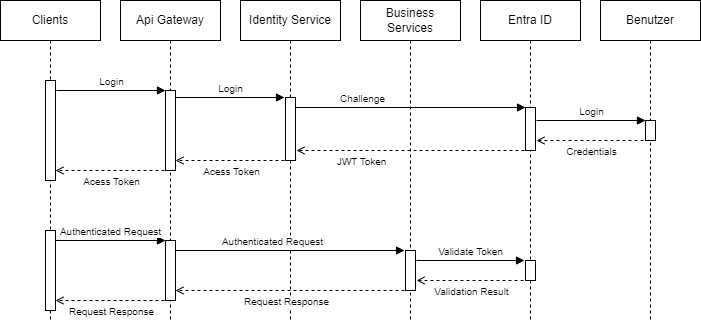

The diagram above was exported from draw.io. Its source (the exported page's mxGraphModel, read from the mxfile embedded in the PNG):
<mxGraphModel dx="1098" dy="1003" grid="1" gridSize="10" guides="1" tooltips="1" connect="1" arrows="1" fold="1" page="1" pageScale="1" pageWidth="1169" pageHeight="827" math="0" shadow="0">
  <root>
    <mxCell id="0" />
    <mxCell id="1" parent="0" />
    <mxCell id="yMfL_zlWufMMjH5tQKgp-1" value="Api Gateway" style="shape=umlLifeline;perimeter=lifelinePerimeter;whiteSpace=wrap;html=1;container=1;dropTarget=0;collapsible=0;recursiveResize=0;outlineConnect=0;portConstraint=eastwest;newEdgeStyle={&quot;edgeStyle&quot;:&quot;elbowEdgeStyle&quot;,&quot;elbow&quot;:&quot;vertical&quot;,&quot;curved&quot;:0,&quot;rounded&quot;:0};" vertex="1" parent="1">
      <mxGeometry x="240" y="80" width="100" height="320" as="geometry" />
    </mxCell>
    <mxCell id="yMfL_zlWufMMjH5tQKgp-8" value="" style="html=1;points=[[0,0,0,0,5],[0,1,0,0,-5],[1,0,0,0,5],[1,1,0,0,-5]];perimeter=orthogonalPerimeter;outlineConnect=0;targetShapes=umlLifeline;portConstraint=eastwest;newEdgeStyle={&quot;curved&quot;:0,&quot;rounded&quot;:0};fontSize=10;" vertex="1" parent="yMfL_zlWufMMjH5tQKgp-1">
      <mxGeometry x="45" y="90" width="10" height="80" as="geometry" />
    </mxCell>
    <mxCell id="yMfL_zlWufMMjH5tQKgp-31" value="" style="html=1;points=[[0,0,0,0,5],[0,1,0,0,-5],[1,0,0,0,5],[1,1,0,0,-5]];perimeter=orthogonalPerimeter;outlineConnect=0;targetShapes=umlLifeline;portConstraint=eastwest;newEdgeStyle={&quot;curved&quot;:0,&quot;rounded&quot;:0};fontSize=10;" vertex="1" parent="yMfL_zlWufMMjH5tQKgp-1">
      <mxGeometry x="45" y="240" width="10" height="60" as="geometry" />
    </mxCell>
    <mxCell id="yMfL_zlWufMMjH5tQKgp-3" value="Clients" style="shape=umlLifeline;perimeter=lifelinePerimeter;whiteSpace=wrap;html=1;container=1;dropTarget=0;collapsible=0;recursiveResize=0;outlineConnect=0;portConstraint=eastwest;newEdgeStyle={&quot;edgeStyle&quot;:&quot;elbowEdgeStyle&quot;,&quot;elbow&quot;:&quot;vertical&quot;,&quot;curved&quot;:0,&quot;rounded&quot;:0};" vertex="1" parent="1">
      <mxGeometry x="120" y="80" width="100" height="320" as="geometry" />
    </mxCell>
    <mxCell id="yMfL_zlWufMMjH5tQKgp-4" value="" style="html=1;points=[[0,0,0,0,5],[0,1,0,0,-5],[1,0,0,0,5],[1,1,0,0,-5]];perimeter=orthogonalPerimeter;outlineConnect=0;targetShapes=umlLifeline;portConstraint=eastwest;newEdgeStyle={&quot;curved&quot;:0,&quot;rounded&quot;:0};fontSize=10;" vertex="1" parent="yMfL_zlWufMMjH5tQKgp-3">
      <mxGeometry x="45" y="80" width="10" height="100" as="geometry" />
    </mxCell>
    <mxCell id="yMfL_zlWufMMjH5tQKgp-32" value="" style="html=1;points=[[0,0,0,0,5],[0,1,0,0,-5],[1,0,0,0,5],[1,1,0,0,-5]];perimeter=orthogonalPerimeter;outlineConnect=0;targetShapes=umlLifeline;portConstraint=eastwest;newEdgeStyle={&quot;curved&quot;:0,&quot;rounded&quot;:0};fontSize=10;" vertex="1" parent="yMfL_zlWufMMjH5tQKgp-3">
      <mxGeometry x="45" y="230" width="10" height="80" as="geometry" />
    </mxCell>
    <mxCell id="yMfL_zlWufMMjH5tQKgp-5" value="Identity Service" style="shape=umlLifeline;perimeter=lifelinePerimeter;whiteSpace=wrap;html=1;container=1;dropTarget=0;collapsible=0;recursiveResize=0;outlineConnect=0;portConstraint=eastwest;newEdgeStyle={&quot;edgeStyle&quot;:&quot;elbowEdgeStyle&quot;,&quot;elbow&quot;:&quot;vertical&quot;,&quot;curved&quot;:0,&quot;rounded&quot;:0};" vertex="1" parent="1">
      <mxGeometry x="360" y="80" width="100" height="320" as="geometry" />
    </mxCell>
    <mxCell id="yMfL_zlWufMMjH5tQKgp-6" value="Entra ID" style="shape=umlLifeline;perimeter=lifelinePerimeter;whiteSpace=wrap;html=1;container=1;dropTarget=0;collapsible=0;recursiveResize=0;outlineConnect=0;portConstraint=eastwest;newEdgeStyle={&quot;edgeStyle&quot;:&quot;elbowEdgeStyle&quot;,&quot;elbow&quot;:&quot;vertical&quot;,&quot;curved&quot;:0,&quot;rounded&quot;:0};" vertex="1" parent="1">
      <mxGeometry x="600" y="80" width="100" height="320" as="geometry" />
    </mxCell>
    <mxCell id="yMfL_zlWufMMjH5tQKgp-16" value="" style="html=1;points=[[0,0,0,0,5],[0,1,0,0,-5],[1,0,0,0,5],[1,1,0,0,-5]];perimeter=orthogonalPerimeter;outlineConnect=0;targetShapes=umlLifeline;portConstraint=eastwest;newEdgeStyle={&quot;curved&quot;:0,&quot;rounded&quot;:0};fontSize=10;" vertex="1" parent="yMfL_zlWufMMjH5tQKgp-6">
      <mxGeometry x="45" y="107" width="10" height="43" as="geometry" />
    </mxCell>
    <mxCell id="yMfL_zlWufMMjH5tQKgp-38" value="" style="html=1;points=[[0,0,0,0,5],[0,1,0,0,-5],[1,0,0,0,5],[1,1,0,0,-5]];perimeter=orthogonalPerimeter;outlineConnect=0;targetShapes=umlLifeline;portConstraint=eastwest;newEdgeStyle={&quot;curved&quot;:0,&quot;rounded&quot;:0};fontSize=10;" vertex="1" parent="yMfL_zlWufMMjH5tQKgp-6">
      <mxGeometry x="45" y="260" width="10" height="20" as="geometry" />
    </mxCell>
    <mxCell id="yMfL_zlWufMMjH5tQKgp-7" value="Business Services" style="shape=umlLifeline;perimeter=lifelinePerimeter;whiteSpace=wrap;html=1;container=1;dropTarget=0;collapsible=0;recursiveResize=0;outlineConnect=0;portConstraint=eastwest;newEdgeStyle={&quot;edgeStyle&quot;:&quot;elbowEdgeStyle&quot;,&quot;elbow&quot;:&quot;vertical&quot;,&quot;curved&quot;:0,&quot;rounded&quot;:0};" vertex="1" parent="1">
      <mxGeometry x="480" y="80" width="100" height="320" as="geometry" />
    </mxCell>
    <mxCell id="yMfL_zlWufMMjH5tQKgp-37" value="" style="html=1;points=[[0,0,0,0,5],[0,1,0,0,-5],[1,0,0,0,5],[1,1,0,0,-5]];perimeter=orthogonalPerimeter;outlineConnect=0;targetShapes=umlLifeline;portConstraint=eastwest;newEdgeStyle={&quot;curved&quot;:0,&quot;rounded&quot;:0};fontSize=10;" vertex="1" parent="yMfL_zlWufMMjH5tQKgp-7">
      <mxGeometry x="45" y="250" width="10" height="40" as="geometry" />
    </mxCell>
    <mxCell id="yMfL_zlWufMMjH5tQKgp-10" value="" style="html=1;verticalAlign=bottom;labelBackgroundColor=none;endArrow=block;endFill=1;rounded=0;fontSize=10;" edge="1" parent="1" target="yMfL_zlWufMMjH5tQKgp-8">
      <mxGeometry width="160" relative="1" as="geometry">
        <mxPoint x="176" y="170" as="sourcePoint" />
        <mxPoint x="340" y="170" as="targetPoint" />
      </mxGeometry>
    </mxCell>
    <mxCell id="yMfL_zlWufMMjH5tQKgp-11" value="Login" style="edgeLabel;html=1;align=center;verticalAlign=middle;resizable=0;points=[];fontSize=10;" vertex="1" connectable="0" parent="yMfL_zlWufMMjH5tQKgp-10">
      <mxGeometry x="-0.2896" y="2" relative="1" as="geometry">
        <mxPoint x="15" y="-8" as="offset" />
      </mxGeometry>
    </mxCell>
    <mxCell id="yMfL_zlWufMMjH5tQKgp-12" value="Benutzer" style="shape=umlLifeline;perimeter=lifelinePerimeter;whiteSpace=wrap;html=1;container=1;dropTarget=0;collapsible=0;recursiveResize=0;outlineConnect=0;portConstraint=eastwest;newEdgeStyle={&quot;edgeStyle&quot;:&quot;elbowEdgeStyle&quot;,&quot;elbow&quot;:&quot;vertical&quot;,&quot;curved&quot;:0,&quot;rounded&quot;:0};" vertex="1" parent="1">
      <mxGeometry x="720" y="80" width="100" height="320" as="geometry" />
    </mxCell>
    <mxCell id="yMfL_zlWufMMjH5tQKgp-19" value="" style="html=1;points=[[0,0,0,0,5],[0,1,0,0,-5],[1,0,0,0,5],[1,1,0,0,-5]];perimeter=orthogonalPerimeter;outlineConnect=0;targetShapes=umlLifeline;portConstraint=eastwest;newEdgeStyle={&quot;curved&quot;:0,&quot;rounded&quot;:0};fontSize=10;" vertex="1" parent="yMfL_zlWufMMjH5tQKgp-12">
      <mxGeometry x="45" y="120" width="10" height="20" as="geometry" />
    </mxCell>
    <mxCell id="yMfL_zlWufMMjH5tQKgp-13" value="" style="html=1;verticalAlign=bottom;labelBackgroundColor=none;endArrow=block;endFill=1;rounded=0;fontSize=10;" edge="1" parent="1">
      <mxGeometry width="160" relative="1" as="geometry">
        <mxPoint x="295" y="177" as="sourcePoint" />
        <mxPoint x="404" y="177" as="targetPoint" />
      </mxGeometry>
    </mxCell>
    <mxCell id="yMfL_zlWufMMjH5tQKgp-14" value="Login" style="edgeLabel;html=1;align=center;verticalAlign=middle;resizable=0;points=[];fontSize=10;" vertex="1" connectable="0" parent="yMfL_zlWufMMjH5tQKgp-13">
      <mxGeometry x="-0.2896" y="2" relative="1" as="geometry">
        <mxPoint x="15" y="-8" as="offset" />
      </mxGeometry>
    </mxCell>
    <mxCell id="yMfL_zlWufMMjH5tQKgp-15" value="" style="html=1;points=[[0,0,0,0,5],[0,1,0,0,-5],[1,0,0,0,5],[1,1,0,0,-5]];perimeter=orthogonalPerimeter;outlineConnect=0;targetShapes=umlLifeline;portConstraint=eastwest;newEdgeStyle={&quot;curved&quot;:0,&quot;rounded&quot;:0};fontSize=10;" vertex="1" parent="1">
      <mxGeometry x="405" y="177" width="10" height="63" as="geometry" />
    </mxCell>
    <mxCell id="yMfL_zlWufMMjH5tQKgp-17" value="" style="html=1;verticalAlign=bottom;labelBackgroundColor=none;endArrow=block;endFill=1;rounded=0;fontSize=10;" edge="1" parent="1">
      <mxGeometry width="160" relative="1" as="geometry">
        <mxPoint x="415" y="187" as="sourcePoint" />
        <mxPoint x="645" y="187" as="targetPoint" />
      </mxGeometry>
    </mxCell>
    <mxCell id="yMfL_zlWufMMjH5tQKgp-18" value="Challenge" style="edgeLabel;html=1;align=center;verticalAlign=middle;resizable=0;points=[];fontSize=10;" vertex="1" connectable="0" parent="yMfL_zlWufMMjH5tQKgp-17">
      <mxGeometry x="-0.2896" y="2" relative="1" as="geometry">
        <mxPoint x="-16" y="-8" as="offset" />
      </mxGeometry>
    </mxCell>
    <mxCell id="yMfL_zlWufMMjH5tQKgp-20" value="" style="html=1;verticalAlign=bottom;labelBackgroundColor=none;endArrow=block;endFill=1;rounded=0;fontSize=10;" edge="1" parent="1">
      <mxGeometry width="160" relative="1" as="geometry">
        <mxPoint x="656" y="200" as="sourcePoint" />
        <mxPoint x="765" y="200" as="targetPoint" />
      </mxGeometry>
    </mxCell>
    <mxCell id="yMfL_zlWufMMjH5tQKgp-21" value="Login" style="edgeLabel;html=1;align=center;verticalAlign=middle;resizable=0;points=[];fontSize=10;" vertex="1" connectable="0" parent="yMfL_zlWufMMjH5tQKgp-20">
      <mxGeometry x="-0.2896" y="2" relative="1" as="geometry">
        <mxPoint x="15" y="-8" as="offset" />
      </mxGeometry>
    </mxCell>
    <mxCell id="yMfL_zlWufMMjH5tQKgp-22" value="" style="html=1;verticalAlign=bottom;labelBackgroundColor=none;endArrow=open;endFill=0;dashed=1;rounded=0;fontSize=10;" edge="1" parent="1">
      <mxGeometry width="160" relative="1" as="geometry">
        <mxPoint x="763" y="220" as="sourcePoint" />
        <mxPoint x="656" y="220" as="targetPoint" />
      </mxGeometry>
    </mxCell>
    <mxCell id="yMfL_zlWufMMjH5tQKgp-23" value="Credentials" style="edgeLabel;html=1;align=center;verticalAlign=middle;resizable=0;points=[];fontSize=10;" vertex="1" connectable="0" parent="yMfL_zlWufMMjH5tQKgp-22">
      <mxGeometry x="0.3511" relative="1" as="geometry">
        <mxPoint x="19" y="10" as="offset" />
      </mxGeometry>
    </mxCell>
    <mxCell id="yMfL_zlWufMMjH5tQKgp-24" value="" style="html=1;verticalAlign=bottom;labelBackgroundColor=none;endArrow=open;endFill=0;dashed=1;rounded=0;fontSize=10;" edge="1" parent="1">
      <mxGeometry width="160" relative="1" as="geometry">
        <mxPoint x="644" y="230" as="sourcePoint" />
        <mxPoint x="416" y="230" as="targetPoint" />
      </mxGeometry>
    </mxCell>
    <mxCell id="yMfL_zlWufMMjH5tQKgp-25" value="JWT Token" style="edgeLabel;html=1;align=center;verticalAlign=middle;resizable=0;points=[];fontSize=10;" vertex="1" connectable="0" parent="yMfL_zlWufMMjH5tQKgp-24">
      <mxGeometry x="0.3511" relative="1" as="geometry">
        <mxPoint x="-10" y="10" as="offset" />
      </mxGeometry>
    </mxCell>
    <mxCell id="yMfL_zlWufMMjH5tQKgp-26" value="" style="html=1;verticalAlign=bottom;labelBackgroundColor=none;endArrow=open;endFill=0;dashed=1;rounded=0;fontSize=10;" edge="1" parent="1">
      <mxGeometry width="160" relative="1" as="geometry">
        <mxPoint x="404" y="240" as="sourcePoint" />
        <mxPoint x="295" y="240" as="targetPoint" />
      </mxGeometry>
    </mxCell>
    <mxCell id="yMfL_zlWufMMjH5tQKgp-27" value="Acess Token" style="edgeLabel;html=1;align=center;verticalAlign=middle;resizable=0;points=[];fontSize=10;" vertex="1" connectable="0" parent="yMfL_zlWufMMjH5tQKgp-26">
      <mxGeometry x="0.3511" relative="1" as="geometry">
        <mxPoint x="20" y="10" as="offset" />
      </mxGeometry>
    </mxCell>
    <mxCell id="yMfL_zlWufMMjH5tQKgp-28" value="" style="html=1;verticalAlign=bottom;labelBackgroundColor=none;endArrow=open;endFill=0;dashed=1;rounded=0;fontSize=10;" edge="1" parent="1">
      <mxGeometry width="160" relative="1" as="geometry">
        <mxPoint x="284" y="250" as="sourcePoint" />
        <mxPoint x="175" y="250" as="targetPoint" />
      </mxGeometry>
    </mxCell>
    <mxCell id="yMfL_zlWufMMjH5tQKgp-29" value="Acess Token" style="edgeLabel;html=1;align=center;verticalAlign=middle;resizable=0;points=[];fontSize=10;" vertex="1" connectable="0" parent="yMfL_zlWufMMjH5tQKgp-28">
      <mxGeometry x="0.3511" relative="1" as="geometry">
        <mxPoint x="20" y="10" as="offset" />
      </mxGeometry>
    </mxCell>
    <mxCell id="yMfL_zlWufMMjH5tQKgp-33" value="" style="html=1;verticalAlign=bottom;labelBackgroundColor=none;endArrow=block;endFill=1;rounded=0;fontSize=10;" edge="1" parent="1">
      <mxGeometry width="160" relative="1" as="geometry">
        <mxPoint x="175" y="320" as="sourcePoint" />
        <mxPoint x="285" y="320" as="targetPoint" />
      </mxGeometry>
    </mxCell>
    <mxCell id="yMfL_zlWufMMjH5tQKgp-34" value="Authenticated Request" style="edgeLabel;html=1;align=center;verticalAlign=middle;resizable=0;points=[];fontSize=10;" vertex="1" connectable="0" parent="yMfL_zlWufMMjH5tQKgp-33">
      <mxGeometry x="-0.2896" y="2" relative="1" as="geometry">
        <mxPoint x="15" y="-8" as="offset" />
      </mxGeometry>
    </mxCell>
    <mxCell id="yMfL_zlWufMMjH5tQKgp-35" value="" style="html=1;verticalAlign=bottom;labelBackgroundColor=none;endArrow=block;endFill=1;rounded=0;fontSize=10;" edge="1" parent="1">
      <mxGeometry width="160" relative="1" as="geometry">
        <mxPoint x="295" y="330" as="sourcePoint" />
        <mxPoint x="524" y="330" as="targetPoint" />
      </mxGeometry>
    </mxCell>
    <mxCell id="yMfL_zlWufMMjH5tQKgp-36" value="Authenticated Request" style="edgeLabel;html=1;align=center;verticalAlign=middle;resizable=0;points=[];fontSize=10;" vertex="1" connectable="0" parent="yMfL_zlWufMMjH5tQKgp-35">
      <mxGeometry x="-0.2896" y="2" relative="1" as="geometry">
        <mxPoint x="15" y="-8" as="offset" />
      </mxGeometry>
    </mxCell>
    <mxCell id="yMfL_zlWufMMjH5tQKgp-39" value="" style="html=1;verticalAlign=bottom;labelBackgroundColor=none;endArrow=block;endFill=1;rounded=0;fontSize=10;" edge="1" parent="1">
      <mxGeometry width="160" relative="1" as="geometry">
        <mxPoint x="536" y="340" as="sourcePoint" />
        <mxPoint x="644" y="340" as="targetPoint" />
      </mxGeometry>
    </mxCell>
    <mxCell id="yMfL_zlWufMMjH5tQKgp-40" value="Validate Token" style="edgeLabel;html=1;align=center;verticalAlign=middle;resizable=0;points=[];fontSize=10;" vertex="1" connectable="0" parent="yMfL_zlWufMMjH5tQKgp-39">
      <mxGeometry x="-0.2896" y="2" relative="1" as="geometry">
        <mxPoint x="15" y="-8" as="offset" />
      </mxGeometry>
    </mxCell>
    <mxCell id="yMfL_zlWufMMjH5tQKgp-43" value="" style="html=1;verticalAlign=bottom;labelBackgroundColor=none;endArrow=open;endFill=0;dashed=1;rounded=0;fontSize=10;" edge="1" parent="1">
      <mxGeometry width="160" relative="1" as="geometry">
        <mxPoint x="643" y="360" as="sourcePoint" />
        <mxPoint x="536" y="360" as="targetPoint" />
      </mxGeometry>
    </mxCell>
    <mxCell id="yMfL_zlWufMMjH5tQKgp-44" value="Validation Result" style="edgeLabel;html=1;align=center;verticalAlign=middle;resizable=0;points=[];fontSize=10;" vertex="1" connectable="0" parent="yMfL_zlWufMMjH5tQKgp-43">
      <mxGeometry x="0.3511" relative="1" as="geometry">
        <mxPoint x="19" y="10" as="offset" />
      </mxGeometry>
    </mxCell>
    <mxCell id="yMfL_zlWufMMjH5tQKgp-45" value="" style="html=1;verticalAlign=bottom;labelBackgroundColor=none;endArrow=open;endFill=0;dashed=1;rounded=0;fontSize=10;" edge="1" parent="1">
      <mxGeometry width="160" relative="1" as="geometry">
        <mxPoint x="524" y="370" as="sourcePoint" />
        <mxPoint x="295" y="370" as="targetPoint" />
      </mxGeometry>
    </mxCell>
    <mxCell id="yMfL_zlWufMMjH5tQKgp-46" value="Request Response" style="edgeLabel;html=1;align=center;verticalAlign=middle;resizable=0;points=[];fontSize=10;" vertex="1" connectable="0" parent="yMfL_zlWufMMjH5tQKgp-45">
      <mxGeometry x="0.3511" relative="1" as="geometry">
        <mxPoint x="36" y="10" as="offset" />
      </mxGeometry>
    </mxCell>
    <mxCell id="yMfL_zlWufMMjH5tQKgp-47" value="" style="html=1;verticalAlign=bottom;labelBackgroundColor=none;endArrow=open;endFill=0;dashed=1;rounded=0;fontSize=10;" edge="1" parent="1">
      <mxGeometry width="160" relative="1" as="geometry">
        <mxPoint x="284" y="380" as="sourcePoint" />
        <mxPoint x="175" y="380" as="targetPoint" />
      </mxGeometry>
    </mxCell>
    <mxCell id="yMfL_zlWufMMjH5tQKgp-48" value="Request Response" style="edgeLabel;html=1;align=center;verticalAlign=middle;resizable=0;points=[];fontSize=10;" vertex="1" connectable="0" parent="yMfL_zlWufMMjH5tQKgp-47">
      <mxGeometry x="0.3511" relative="1" as="geometry">
        <mxPoint x="20" y="10" as="offset" />
      </mxGeometry>
    </mxCell>
  </root>
</mxGraphModel>